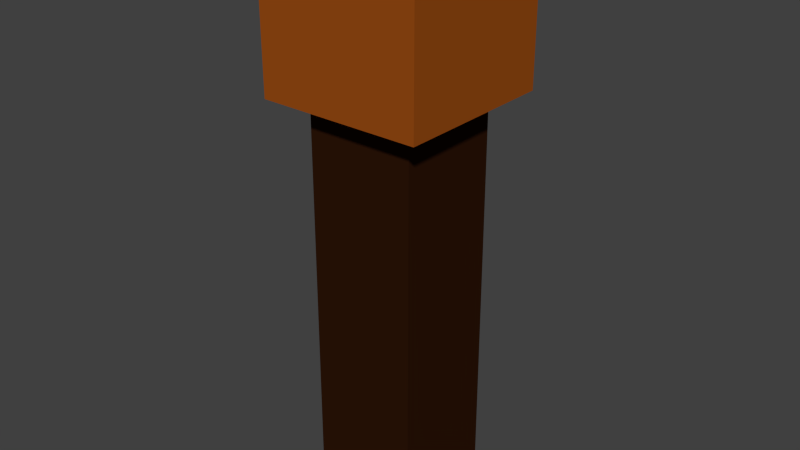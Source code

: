 # Source: Torch.blend  (saved by Blender 2.76.0; exported with 4.5.12 LTS)
import bpy
from mathutils import Matrix  # noqa: F401  (used for matrix-valued properties, if any)

bpy.ops.wm.read_factory_settings(use_empty=True)
scene = bpy.context.scene
scene.name = 'Scene'

# ---- collections
col_collection_1 = bpy.data.collections.new('Collection 1'); scene.collection.children.link(col_collection_1)

# ---- materials (node trees are filled in below, after node groups)
mat_color_001 = bpy.data.materials.new('Color.001')
mat_color_001.alpha_threshold = 0.0
mat_color_001.use_transparent_shadow = False
mat_color_001.diffuse_color = (0.02721, 0.008268, 0.002443, 1.0)
mat_color_001.roughness = 0.5
mat_color = bpy.data.materials.new('Color')
mat_color.alpha_threshold = 0.0
mat_color.use_transparent_shadow = False
mat_color.diffuse_color = (0.3264, 0.0742, 0.006992, 1.0)
mat_color.roughness = 0.5

# ---- material node trees

# ---- world
world_world = bpy.data.worlds.new('World'); scene.world = world_world
world_world.color = (0.05088, 0.05088, 0.05088)
world_world.use_sun_shadow = False
world_world.sun_shadow_jitter_overblur = 0.0
world_world.cycles.sampling_method = 'MANUAL'
world_world.cycles.sample_map_resolution = 256

# ---- meshes
me_cube_001 = bpy.data.meshes.new('Cube.001')
me_cube_001.from_pydata([(-1.0, -1.0, -1.0), (-1.0, -1.0, 1.0), (-1.0, 1.0, -1.0), (-1.0, 1.0, 1.0), (1.0, -1.0, -1.0), (1.0, -1.0, 1.0), (1.0, 1.0, -1.0), (1.0, 1.0, 1.0)], [], [(1, 3, 2, 0), (3, 7, 6, 2), (7, 5, 4, 6), (5, 1, 0, 4), (0, 2, 6, 4), (5, 7, 3, 1)])
_uv = me_cube_001.uv_layers.new(name='UVMap')
_uv.uv.foreach_set('vector', [0.0, 0.0, 1.0, 0.0, 1.0, 1.0, 0.0, 1.0, 0.0, 0.0, 1.0, 0.0, 1.0, 1.0, 0.0, 1.0, 0.0, 0.0, 1.0, 0.0, 1.0, 1.0, 0.0, 1.0, 0.0, 0.0, 1.0, 0.0, 1.0, 1.0, 0.0, 1.0, 0.0, 0.0, 1.0, 0.0, 1.0, 1.0, 0.0, 1.0, 0.0, 0.0, 1.0, 0.0, 1.0, 1.0, 0.0, 1.0])
me_cube_001.materials.append(mat_color_001)
me_cube_001.use_remesh_preserve_volume = False
me_cube_001.use_remesh_preserve_attributes = False
me_cube_001.use_mirror_vertex_groups = False
me_cube_001.update()
me_cube_002 = bpy.data.meshes.new('Cube.002')
me_cube_002.from_pydata([(-1.0, -1.0, -1.0), (-1.0, -1.0, 1.0), (-1.0, 1.0, -1.0), (-1.0, 1.0, 1.0), (1.0, -1.0, -1.0), (1.0, -1.0, 1.0), (1.0, 1.0, -1.0), (1.0, 1.0, 1.0)], [], [(1, 3, 2, 0), (3, 7, 6, 2), (7, 5, 4, 6), (5, 1, 0, 4), (0, 2, 6, 4), (5, 7, 3, 1)])
_uv = me_cube_002.uv_layers.new(name='UVMap')
_uv.uv.foreach_set('vector', [0.0, 0.0, 1.0, 0.0, 1.0, 1.0, 0.0, 1.0, 0.0, 0.0, 1.0, 0.0, 1.0, 1.0, 0.0, 1.0, 0.0, 0.0, 1.0, 0.0, 1.0, 1.0, 0.0, 1.0, 0.0, 0.0, 1.0, 0.0, 1.0, 1.0, 0.0, 1.0, 0.0, 0.0, 1.0, 0.0, 1.0, 1.0, 0.0, 1.0, 0.0, 0.0, 1.0, 0.0, 1.0, 1.0, 0.0, 1.0])
me_cube_002.materials.append(mat_color)
me_cube_002.use_remesh_preserve_volume = False
me_cube_002.use_remesh_preserve_attributes = False
me_cube_002.use_mirror_vertex_groups = False
me_cube_002.update()

# ---- objects
ob_torch = bpy.data.objects.new('Torch', me_cube_001)
ob_burnable = bpy.data.objects.new('Burnable', me_cube_002)

# ---- transforms, parenting, visibility, modifiers, constraints
ob_torch.location = (0.0, 0.0, 0.0)
ob_torch.scale = (0.1, 0.1, 0.5)
ob_torch.lineart.crease_threshold = 0.0
ob_burnable.parent = ob_torch
ob_burnable.matrix_parent_inverse = Matrix(((5.0, 0.0, 0.0, 0.0), (0.0, 5.0, 0.0, 0.0), (0.0, 0.0, 1.0, 0.0), (0.0, 0.0, 0.0, 1.0)))
ob_burnable.location = (0.0, 0.0, 0.8182)
ob_burnable.scale = (0.2993, 0.2993, 0.2993)
ob_burnable.lineart.crease_threshold = 0.0

# ---- collection membership
col_collection_1.objects.link(ob_torch)
col_collection_1.objects.link(ob_burnable)

# ---- scene / render settings (as saved in the file)
scene.frame_start = 1; scene.frame_end = 250; scene.frame_set(1)
scene.render.engine = 'BLENDER_EEVEE_NEXT'
scene.render.resolution_percentage = 50
scene.render.dither_intensity = 0.0
scene.cycles.use_denoising = False
scene.cycles.samples = 10
scene.cycles.sampling_pattern = 'TABULATED_SOBOL'
scene.cycles.light_sampling_threshold = 0.0
scene.cycles.use_adaptive_sampling = False
scene.cycles.use_light_tree = False
scene.cycles.blur_glossy = 0.0
scene.cycles.pixel_filter_type = 'GAUSSIAN'
scene.cycles.sample_clamp_indirect = 0.0
scene.view_settings.view_transform = 'Standard'
bpy.context.view_layer.update()

# ---- added for rendering (the .blend has no active camera and no usable light): camera, sun
cam_auto = bpy.data.cameras.new('AutoCamera')
cam_auto.lens = 50.0
cam_auto.sensor_width = 36.0
cam_auto.clip_end = 1000.0
ob_auto_camera = bpy.data.objects.new('AutoCamera', cam_auto)
scene.collection.objects.link(ob_auto_camera)
ob_auto_camera.location = (1.05498, -1.26598, 0.873359)
ob_auto_camera.rotation_euler = (1.09748, -7.21219e-08, 0.694738)
scene.camera = ob_auto_camera
light_auto_sun = bpy.data.lights.new('AutoSun', 'SUN')
light_auto_sun.energy = 3.0
light_auto_sun.angle = 0.0523599
ob_auto_sun = bpy.data.objects.new('AutoSun', light_auto_sun)
scene.collection.objects.link(ob_auto_sun)
ob_auto_sun.rotation_euler = (0.872665, 0.174533, 0.523599)
bpy.context.view_layer.update()
